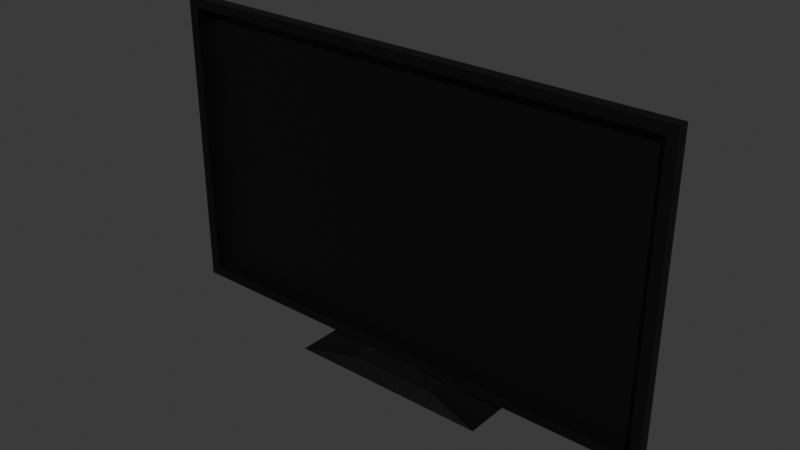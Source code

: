 # Source: tv.blend  (saved by Blender 4.1.24; exported with 4.5.12 LTS)
import bpy
from mathutils import Matrix  # noqa: F401  (used for matrix-valued properties, if any)

bpy.ops.wm.read_factory_settings(use_empty=True)
scene = bpy.context.scene
scene.name = 'Scene'

# ---- materials (node trees are filled in below, after node groups)
mat_material_001 = bpy.data.materials.new('Material.001')
mat_material_001.use_transparent_shadow = False

# ---- material node trees
mat_material_001.use_nodes = True; mat_material_001.node_tree.nodes.clear()
_N = mat_material_001.node_tree.nodes; _L = mat_material_001.node_tree.links
n0 = _N.new('ShaderNodeBsdfPrincipled'); n0.name = 'Principled BSDF'; n0.location = (10, 300)
n0.inputs[0].default_value = (0.0, 0.0, 0.0, 1.0)
n1 = _N.new('ShaderNodeOutputMaterial'); n1.name = 'Material Output'; n1.location = (300, 300)
_L.new(n0.outputs[0], n1.inputs[0])
n1.is_active_output = True

# ---- world
world_world = bpy.data.worlds.new('World'); scene.world = world_world
world_world.use_nodes = True; world_world.node_tree.nodes.clear()
_N = world_world.node_tree.nodes; _L = world_world.node_tree.links
n0 = _N.new('ShaderNodeOutputWorld'); n0.name = 'World Output'; n0.location = (300, 300)
n1 = _N.new('ShaderNodeBackground'); n1.name = 'Background'; n1.location = (10, 300)
n1.inputs[0].default_value = (0.05088, 0.05088, 0.05088, 1.0)
_L.new(n1.outputs[0], n0.inputs[0])
n0.is_active_output = True
world_world.color = (0.05088, 0.05088, 0.05088)
world_world.use_sun_shadow = False
world_world.sun_shadow_jitter_overblur = 0.0

# ---- meshes
me_plane_001 = bpy.data.meshes.new('Plane.001')
me_plane_001.from_pydata([(0.0, -0.4597, 0.1039), (0.0, 0.4597, 0.1039), (0.0, -0.4597, -0.1039), (0.0, 0.4597, -0.1039), (-1.4, -1.091, 0.02527), (-0.1501, -1.091, 0.02527), (-1.4, 1.091, 0.02527), (-0.1501, 1.091, 0.02527), (-1.443, -1.135, -0.02527), (-0.1066, -1.135, -0.02527), (-1.443, 1.135, -0.02527), (-0.1066, 1.135, -0.02527), (-1.443, 1.135, 0.02527), (-1.443, -1.135, 0.02527), (-0.1066, -1.135, 0.02527), (-0.1066, 1.135, 0.02527), (-1.4, 1.091, 0.01702), (-1.4, -1.091, 0.01702), (-0.1501, -1.091, 0.01702), (-0.1501, 1.091, 0.01702), (-1.4, 1.091, -0.02367), (-1.4, -1.091, -0.02367), (-0.1501, -1.091, -0.02367), (-0.1501, 1.091, -0.02367), (-1.443, 0.1118, 0.02527), (-1.443, -0.1118, 0.02527), (-0.1066, -0.1118, 0.02527), (-0.1066, 0.1118, 0.02527), (-1.443, 0.1118, -0.02527), (-1.443, -0.1118, -0.02527), (-0.1066, -0.1118, -0.02527), (-0.1066, 0.1118, -0.02527), (-1.4, 0.1075, 0.02527), (-1.4, -0.1075, 0.02527), (-0.1501, -0.1075, 0.02527), (-0.1501, 0.1075, 0.02527), (-1.4, 0.1075, 0.01702), (-1.4, -0.1075, 0.01702), (-0.1501, -0.1075, 0.01702), (-0.1501, 0.1075, 0.01702), (-1.4, 0.1075, -0.02367), (-1.4, -0.1075, -0.02367), (-0.1501, -0.1075, -0.02367), (-0.1501, 0.1075, -0.02367), (-0.03501, -0.2058, 0.04651), (-0.03501, 0.2058, 0.04651), (-0.03501, -0.2058, -0.04651), (-0.03501, 0.2058, -0.04651), (0.0, -0.4597, 0.1039), (0.0, 0.4597, 0.1039), (0.0, -0.4597, -0.1039), (0.0, 0.4597, -0.1039)], [], [(0, 1, 3, 2), (6, 7, 19, 16), (28, 31, 11, 10), (25, 13, 8, 29), (15, 12, 10, 11), (13, 14, 9, 8), (27, 15, 11, 31), (33, 4, 13, 25), (4, 5, 14, 13), (35, 7, 15, 27), (7, 6, 12, 15), (16, 19, 23, 20), (5, 4, 17, 18), (34, 5, 18, 38), (32, 6, 16, 36), (40, 20, 23, 43), (18, 17, 21, 22), (38, 18, 22, 42), (36, 16, 20, 40), (17, 37, 41, 21), (37, 36, 40, 41), (19, 39, 43, 23), (39, 38, 42, 43), (21, 41, 42, 22), (41, 40, 43, 42), (4, 33, 37, 17), (33, 32, 36, 37), (7, 35, 39, 19), (35, 34, 38, 39), (5, 34, 26, 14), (34, 35, 27, 26), (6, 32, 24, 12), (32, 33, 25, 24), (14, 26, 30, 9), (26, 27, 45, 44), (12, 24, 28, 10), (24, 25, 29, 28), (8, 9, 30, 29), (29, 30, 31, 28), (45, 47, 51, 49), (30, 26, 44, 46), (27, 31, 47, 45), (31, 30, 46, 47), (47, 46, 50, 51), (46, 44, 48, 50), (44, 45, 49, 48)])
_uv = me_plane_001.uv_layers.new(name='UVMap')
_uv.uv.foreach_set('vector', [1.0, 0.3333, 1.0, 0.6667, 1.0, 0.6667, 1.0, 0.3333, 0.03254, 0.9808, 0.9675, 0.9808, 0.9675, 0.9808, 0.03254, 0.9808, 0.0, 0.6667, 1.0, 0.6667, 1.0, 1.0, 0.0, 1.0, 0.0, 0.3333, 0.0, 0.0, 0.0, 0.0, 0.0, 0.3333, 1.0, 1.0, 0.0, 1.0, 0.0, 1.0, 1.0, 1.0, 0.0, 0.0, 1.0, 0.0, 1.0, 0.0, 0.0, 0.0, 1.0, 0.6667, 1.0, 1.0, 1.0, 1.0, 1.0, 0.6667, 0.03254, 0.3397, 0.03254, 0.01916, 0.0, 0.0, 0.0, 0.3333, 0.03254, 0.01916, 0.9675, 0.01916, 1.0, 0.0, 0.0, 0.0, 0.9675, 0.6603, 0.9675, 0.9808, 1.0, 1.0, 1.0, 0.6667, 0.9675, 0.9808, 0.03254, 0.9808, 0.0, 1.0, 1.0, 1.0, 0.03254, 0.9808, 0.9675, 0.9808, 0.9675, 0.9808, 0.03254, 0.9808, 0.9675, 0.01916, 0.03254, 0.01916, 0.03254, 0.01916, 0.9675, 0.01916, 0.9675, 0.3397, 0.9675, 0.01916, 0.9675, 0.01916, 0.9675, 0.3397, 0.03254, 0.6603, 0.03254, 0.9808, 0.03254, 0.9808, 0.03254, 0.6603, 0.03254, 0.6603, 0.03254, 0.9808, 0.9675, 0.9808, 0.9675, 0.6603, 0.9675, 0.01916, 0.03254, 0.01916, 0.03254, 0.01916, 0.9675, 0.01916, 0.9675, 0.3397, 0.9675, 0.01916, 0.9675, 0.01916, 0.9675, 0.3397, 0.03254, 0.6603, 0.03254, 0.9808, 0.03254, 0.9808, 0.03254, 0.6603, 0.03254, 0.01916, 0.03254, 0.3397, 0.03254, 0.3397, 0.03254, 0.01916, 0.03254, 0.3397, 0.03254, 0.6603, 0.03254, 0.6603, 0.03254, 0.3397, 0.9675, 0.9808, 0.9675, 0.6603, 0.9675, 0.6603, 0.9675, 0.9808, 0.9675, 0.6603, 0.9675, 0.3397, 0.9675, 0.3397, 0.9675, 0.6603, 0.03254, 0.01916, 0.03254, 0.3397, 0.9675, 0.3397, 0.9675, 0.01916, 0.03254, 0.3397, 0.03254, 0.6603, 0.9675, 0.6603, 0.9675, 0.3397, 0.03254, 0.01916, 0.03254, 0.3397, 0.03254, 0.3397, 0.03254, 0.01916, 0.03254, 0.3397, 0.03254, 0.6603, 0.03254, 0.6603, 0.03254, 0.3397, 0.9675, 0.9808, 0.9675, 0.6603, 0.9675, 0.6603, 0.9675, 0.9808, 0.9675, 0.6603, 0.9675, 0.3397, 0.9675, 0.3397, 0.9675, 0.6603, 0.9675, 0.01916, 0.9675, 0.3397, 1.0, 0.3333, 1.0, 0.0, 0.9675, 0.3397, 0.9675, 0.6603, 1.0, 0.6667, 1.0, 0.3333, 0.03254, 0.9808, 0.03254, 0.6603, 0.0, 0.6667, 0.0, 1.0, 0.03254, 0.6603, 0.03254, 0.3397, 0.0, 0.3333, 0.0, 0.6667, 1.0, 0.0, 1.0, 0.3333, 1.0, 0.3333, 1.0, 0.0, 1.0, 0.3333, 1.0, 0.6667, 1.0, 0.6667, 1.0, 0.3333, 0.0, 1.0, 0.0, 0.6667, 0.0, 0.6667, 0.0, 1.0, 0.0, 0.6667, 0.0, 0.3333, 0.0, 0.3333, 0.0, 0.6667, 0.0, 0.0, 1.0, 0.0, 1.0, 0.3333, 0.0, 0.3333, 0.0, 0.3333, 1.0, 0.3333, 1.0, 0.6667, 0.0, 0.6667, 1.0, 0.6667, 1.0, 0.6667, 1.0, 0.6667, 1.0, 0.6667, 1.0, 0.3333, 1.0, 0.3333, 1.0, 0.3333, 1.0, 0.3333, 1.0, 0.6667, 1.0, 0.6667, 1.0, 0.6667, 1.0, 0.6667, 1.0, 0.6667, 1.0, 0.3333, 1.0, 0.3333, 1.0, 0.6667, 1.0, 0.6667, 1.0, 0.3333, 1.0, 0.3333, 1.0, 0.6667, 1.0, 0.3333, 1.0, 0.3333, 1.0, 0.3333, 1.0, 0.3333, 1.0, 0.3333, 1.0, 0.6667, 1.0, 0.6667, 1.0, 0.3333])
me_plane_001.materials.append(mat_material_001)
me_plane_001.update()

# ---- objects
ob_tv_col_001 = bpy.data.objects.new('TV.col.001', me_plane_001)

# ---- transforms, parenting, visibility, modifiers, constraints
ob_tv_col_001.location = (0.0, 4.346e-08, 0.0)
ob_tv_col_001.rotation_euler = (-4.712, 1.571, 0.0)

# ---- collection membership
scene.collection.objects.link(ob_tv_col_001)

# ---- scene / render settings (as saved in the file)
scene.frame_start = 1; scene.frame_end = 250; scene.frame_set(1)
scene.render.engine = 'BLENDER_EEVEE_NEXT'
scene.cycles.sampling_pattern = 'TABULATED_SOBOL'
scene.eevee.ray_tracing_options.trace_max_roughness = 0.0
bpy.context.view_layer.update()

# ---- added for rendering (the .blend has no active camera and no usable light): camera, sun
cam_auto = bpy.data.cameras.new('AutoCamera')
cam_auto.lens = 50.0
cam_auto.sensor_width = 36.0
cam_auto.clip_end = 1000.0
ob_auto_camera = bpy.data.objects.new('AutoCamera', cam_auto)
scene.collection.objects.link(ob_auto_camera)
ob_auto_camera.location = (2.49608, -2.9953, 2.71848)
ob_auto_camera.rotation_euler = (1.09748, -7.21219e-08, 0.694738)
scene.camera = ob_auto_camera
light_auto_sun = bpy.data.lights.new('AutoSun', 'SUN')
light_auto_sun.energy = 3.0
light_auto_sun.angle = 0.0523599
ob_auto_sun = bpy.data.objects.new('AutoSun', light_auto_sun)
scene.collection.objects.link(ob_auto_sun)
ob_auto_sun.rotation_euler = (0.872665, 0.174533, 0.523599)
bpy.context.view_layer.update()
